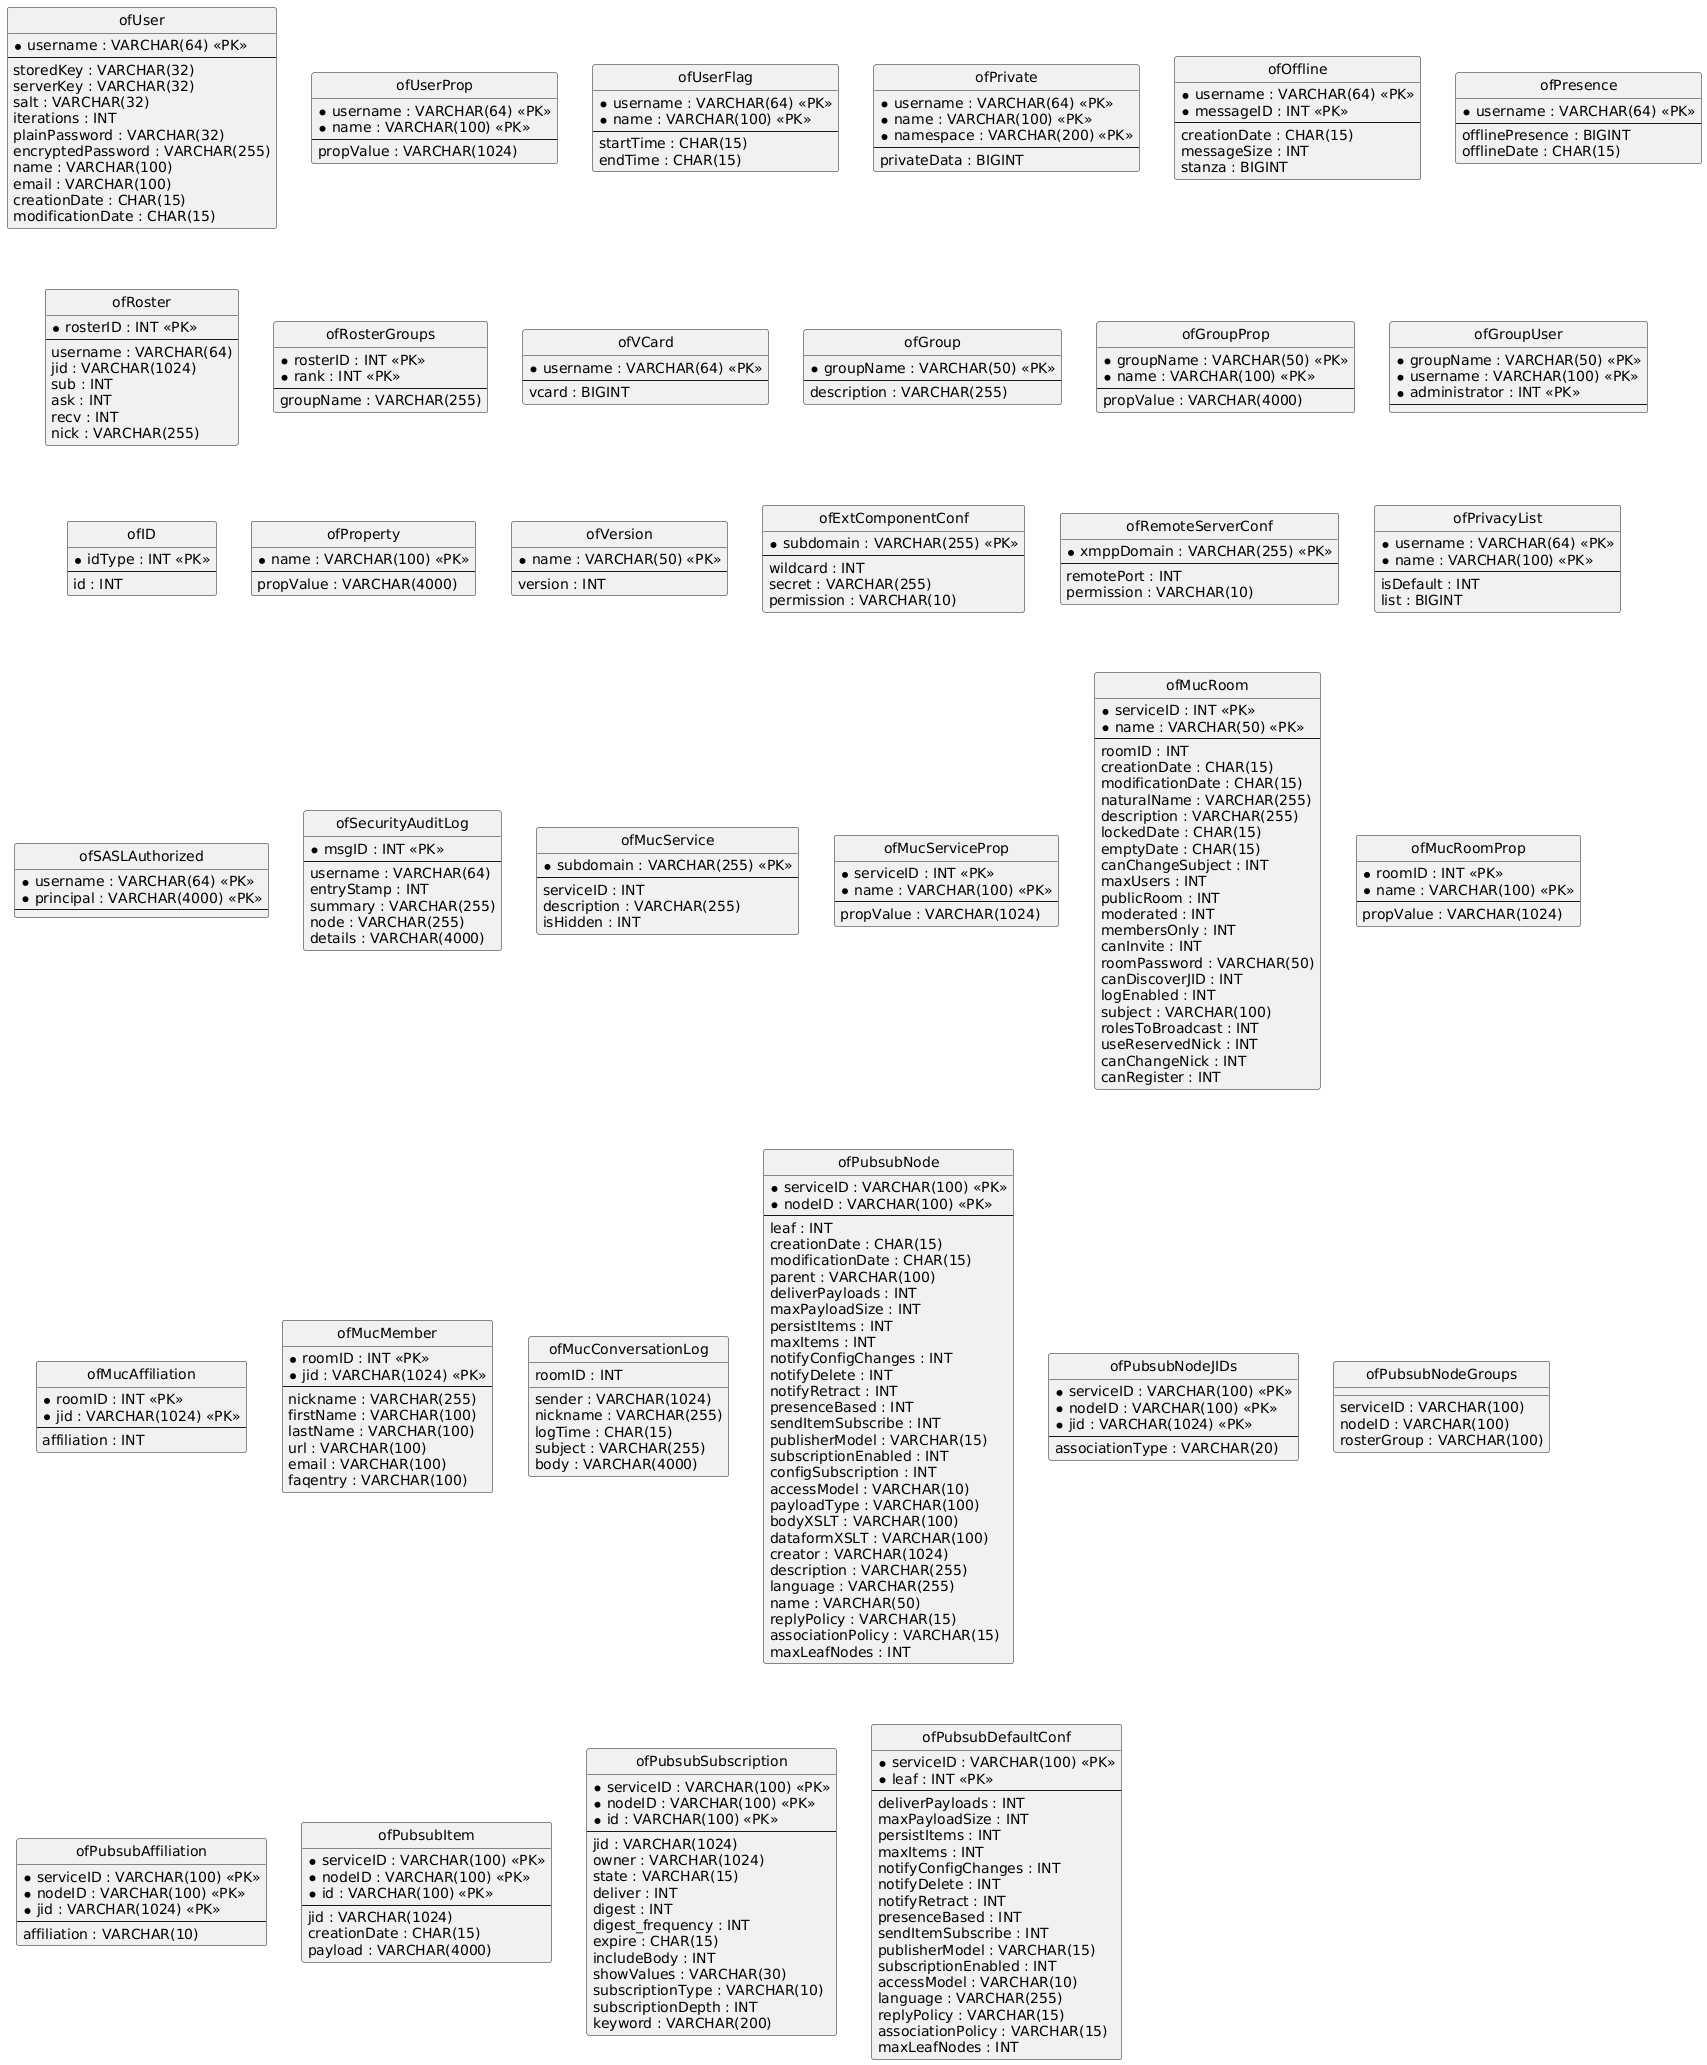

The diagram above was rendered by PlantUML. Its source (embedded in the PNG):
@startuml
hide circle
skinparam linetype ortho

entity "ofUser" as ofUser {
  * username : VARCHAR(64) <<PK>>
  --
  storedKey : VARCHAR(32)
  serverKey : VARCHAR(32)
  salt : VARCHAR(32)
  iterations : INT
  plainPassword : VARCHAR(32)
  encryptedPassword : VARCHAR(255)
  name : VARCHAR(100)
  email : VARCHAR(100)
  creationDate : CHAR(15)
  modificationDate : CHAR(15)
}

entity "ofUserProp" as ofUserProp {
  * username : VARCHAR(64) <<PK>>
  * name : VARCHAR(100) <<PK>>
  --
  propValue : VARCHAR(1024)
}

entity "ofUserFlag" as ofUserFlag {
  * username : VARCHAR(64) <<PK>>
  * name : VARCHAR(100) <<PK>>
  --
  startTime : CHAR(15)
  endTime : CHAR(15)
}

entity "ofPrivate" as ofPrivate {
  * username : VARCHAR(64) <<PK>>
  * name : VARCHAR(100) <<PK>>
  * namespace : VARCHAR(200) <<PK>>
  --
  privateData : BIGINT
}

entity "ofOffline" as ofOffline {
  * username : VARCHAR(64) <<PK>>
  * messageID : INT <<PK>>
  --
  creationDate : CHAR(15)
  messageSize : INT
  stanza : BIGINT
}

entity "ofPresence" as ofPresence {
  * username : VARCHAR(64) <<PK>>
  --
  offlinePresence : BIGINT
  offlineDate : CHAR(15)
}

entity "ofRoster" as ofRoster {
  * rosterID : INT <<PK>>
  --
  username : VARCHAR(64)
  jid : VARCHAR(1024)
  sub : INT
  ask : INT
  recv : INT
  nick : VARCHAR(255)
}

entity "ofRosterGroups" as ofRosterGroups {
  * rosterID : INT <<PK>>
  * rank : INT <<PK>>
  --
  groupName : VARCHAR(255)
}

entity "ofVCard" as ofVCard {
  * username : VARCHAR(64) <<PK>>
  --
  vcard : BIGINT
}

entity "ofGroup" as ofGroup {
  * groupName : VARCHAR(50) <<PK>>
  --
  description : VARCHAR(255)
}

entity "ofGroupProp" as ofGroupProp {
  * groupName : VARCHAR(50) <<PK>>
  * name : VARCHAR(100) <<PK>>
  --
  propValue : VARCHAR(4000)
}

entity "ofGroupUser" as ofGroupUser {
  * groupName : VARCHAR(50) <<PK>>
  * username : VARCHAR(100) <<PK>>
  * administrator : INT <<PK>>
  --
}

entity "ofID" as ofID {
  * idType : INT <<PK>>
  --
  id : INT
}

entity "ofProperty" as ofProperty {
  * name : VARCHAR(100) <<PK>>
  --
  propValue : VARCHAR(4000)
}

entity "ofVersion" as ofVersion {
  * name : VARCHAR(50) <<PK>>
  --
  version : INT
}

entity "ofExtComponentConf" as ofExtComponentConf {
  * subdomain : VARCHAR(255) <<PK>>
  --
  wildcard : INT
  secret : VARCHAR(255)
  permission : VARCHAR(10)
}

entity "ofRemoteServerConf" as ofRemoteServerConf {
  * xmppDomain : VARCHAR(255) <<PK>>
  --
  remotePort : INT
  permission : VARCHAR(10)
}

entity "ofPrivacyList" as ofPrivacyList {
  * username : VARCHAR(64) <<PK>>
  * name : VARCHAR(100) <<PK>>
  --
  isDefault : INT
  list : BIGINT
}

entity "ofSASLAuthorized" as ofSASLAuthorized {
  * username : VARCHAR(64) <<PK>>
  * principal : VARCHAR(4000) <<PK>>
  --
}

entity "ofSecurityAuditLog" as ofSecurityAuditLog {
  * msgID : INT <<PK>>
  --
  username : VARCHAR(64)
  entryStamp : INT
  summary : VARCHAR(255)
  node : VARCHAR(255)
  details : VARCHAR(4000)
}

entity "ofMucService" as ofMucService {
  * subdomain : VARCHAR(255) <<PK>>
  --
  serviceID : INT
  description : VARCHAR(255)
  isHidden : INT
}

entity "ofMucServiceProp" as ofMucServiceProp {
  * serviceID : INT <<PK>>
  * name : VARCHAR(100) <<PK>>
  --
  propValue : VARCHAR(1024)
}

entity "ofMucRoom" as ofMucRoom {
  * serviceID : INT <<PK>>
  * name : VARCHAR(50) <<PK>>
  --
  roomID : INT
  creationDate : CHAR(15)
  modificationDate : CHAR(15)
  naturalName : VARCHAR(255)
  description : VARCHAR(255)
  lockedDate : CHAR(15)
  emptyDate : CHAR(15)
  canChangeSubject : INT
  maxUsers : INT
  publicRoom : INT
  moderated : INT
  membersOnly : INT
  canInvite : INT
  roomPassword : VARCHAR(50)
  canDiscoverJID : INT
  logEnabled : INT
  subject : VARCHAR(100)
  rolesToBroadcast : INT
  useReservedNick : INT
  canChangeNick : INT
  canRegister : INT
}

entity "ofMucRoomProp" as ofMucRoomProp {
  * roomID : INT <<PK>>
  * name : VARCHAR(100) <<PK>>
  --
  propValue : VARCHAR(1024)
}

entity "ofMucAffiliation" as ofMucAffiliation {
  * roomID : INT <<PK>>
  * jid : VARCHAR(1024) <<PK>>
  --
  affiliation : INT
}

entity "ofMucMember" as ofMucMember {
  * roomID : INT <<PK>>
  * jid : VARCHAR(1024) <<PK>>
  --
  nickname : VARCHAR(255)
  firstName : VARCHAR(100)
  lastName : VARCHAR(100)
  url : VARCHAR(100)
  email : VARCHAR(100)
  faqentry : VARCHAR(100)
}

entity "ofMucConversationLog" as ofMucConversationLog {
  roomID : INT
  sender : VARCHAR(1024)
  nickname : VARCHAR(255)
  logTime : CHAR(15)
  subject : VARCHAR(255)
  body : VARCHAR(4000)
}

entity "ofPubsubNode" as ofPubsubNode {
  * serviceID : VARCHAR(100) <<PK>>
  * nodeID : VARCHAR(100) <<PK>>
  --
  leaf : INT
  creationDate : CHAR(15)
  modificationDate : CHAR(15)
  parent : VARCHAR(100)
  deliverPayloads : INT
  maxPayloadSize : INT
  persistItems : INT
  maxItems : INT
  notifyConfigChanges : INT
  notifyDelete : INT
  notifyRetract : INT
  presenceBased : INT
  sendItemSubscribe : INT
  publisherModel : VARCHAR(15)
  subscriptionEnabled : INT
  configSubscription : INT
  accessModel : VARCHAR(10)
  payloadType : VARCHAR(100)
  bodyXSLT : VARCHAR(100)
  dataformXSLT : VARCHAR(100)
  creator : VARCHAR(1024)
  description : VARCHAR(255)
  language : VARCHAR(255)
  name : VARCHAR(50)
  replyPolicy : VARCHAR(15)
  associationPolicy : VARCHAR(15)
  maxLeafNodes : INT
}

entity "ofPubsubNodeJIDs" as ofPubsubNodeJIDs {
  * serviceID : VARCHAR(100) <<PK>>
  * nodeID : VARCHAR(100) <<PK>>
  * jid : VARCHAR(1024) <<PK>>
  --
  associationType : VARCHAR(20)
}

entity "ofPubsubNodeGroups" as ofPubsubNodeGroups {
  serviceID : VARCHAR(100)
  nodeID : VARCHAR(100)
  rosterGroup : VARCHAR(100)
}

entity "ofPubsubAffiliation" as ofPubsubAffiliation {
  * serviceID : VARCHAR(100) <<PK>>
  * nodeID : VARCHAR(100) <<PK>>
  * jid : VARCHAR(1024) <<PK>>
  --
  affiliation : VARCHAR(10)
}

entity "ofPubsubItem" as ofPubsubItem {
  * serviceID : VARCHAR(100) <<PK>>
  * nodeID : VARCHAR(100) <<PK>>
  * id : VARCHAR(100) <<PK>>
  --
  jid : VARCHAR(1024)
  creationDate : CHAR(15)
  payload : VARCHAR(4000)
}

entity "ofPubsubSubscription" as ofPubsubSubscription {
  * serviceID : VARCHAR(100) <<PK>>
  * nodeID : VARCHAR(100) <<PK>>
  * id : VARCHAR(100) <<PK>>
  --
  jid : VARCHAR(1024)
  owner : VARCHAR(1024)
  state : VARCHAR(15)
  deliver : INT
  digest : INT
  digest_frequency : INT
  expire : CHAR(15)
  includeBody : INT
  showValues : VARCHAR(30)
  subscriptionType : VARCHAR(10)
  subscriptionDepth : INT
  keyword : VARCHAR(200)
}

entity "ofPubsubDefaultConf" as ofPubsubDefaultConf {
  * serviceID : VARCHAR(100) <<PK>>
  * leaf : INT <<PK>>
  --
  deliverPayloads : INT
  maxPayloadSize : INT
  persistItems : INT
  maxItems : INT
  notifyConfigChanges : INT
  notifyDelete : INT
  notifyRetract : INT
  presenceBased : INT
  sendItemSubscribe : INT
  publisherModel : VARCHAR(15)
  subscriptionEnabled : INT
  accessModel : VARCHAR(10)
  language : VARCHAR(255)
  replyPolicy : VARCHAR(15)
  associationPolicy : VARCHAR(15)
  maxLeafNodes : INT
}

@enduml